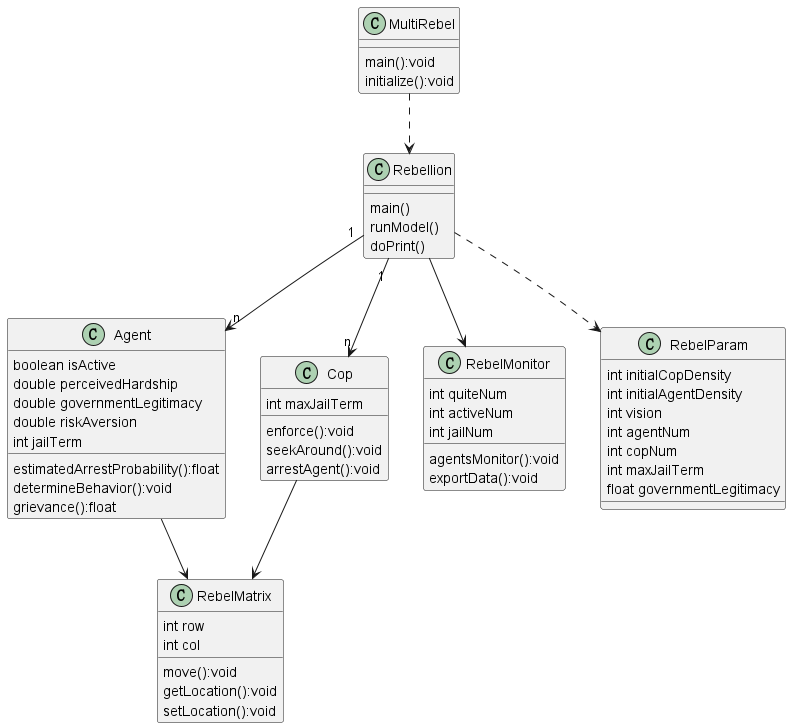

The diagram above was rendered by PlantUML. Its source (embedded in the PNG):
@startuml
'https://plantuml.com/class-diagram

class Rebellion{
main()
runModel()
doPrint()
}

class Agent{
boolean isActive
double perceivedHardship
double governmentLegitimacy
double riskAversion
int jailTerm
estimatedArrestProbability():float
determineBehavior():void
grievance():float
}

class Cop{
int maxJailTerm
enforce():void
seekAround():void
arrestAgent():void
}

class RebelMonitor{
int quiteNum
int activeNum
int jailNum
agentsMonitor():void
exportData():void
}

class RebelMatrix{
int row
int col
move():void
getLocation():void
setLocation():void
}

class MultiRebel{
main():void
initialize():void
}

class RebelParam{
int initialCopDensity
int initialAgentDensity
int vision
int agentNum
int copNum
int maxJailTerm
float governmentLegitimacy
}

MultiRebel..>Rebellion
Rebellion-->RebelMonitor
Rebellion"1"-->"n"Agent
Rebellion"1"-->"n"Cop
Agent-->RebelMatrix
Cop-->RebelMatrix
Rebellion..>RebelParam
@enduml